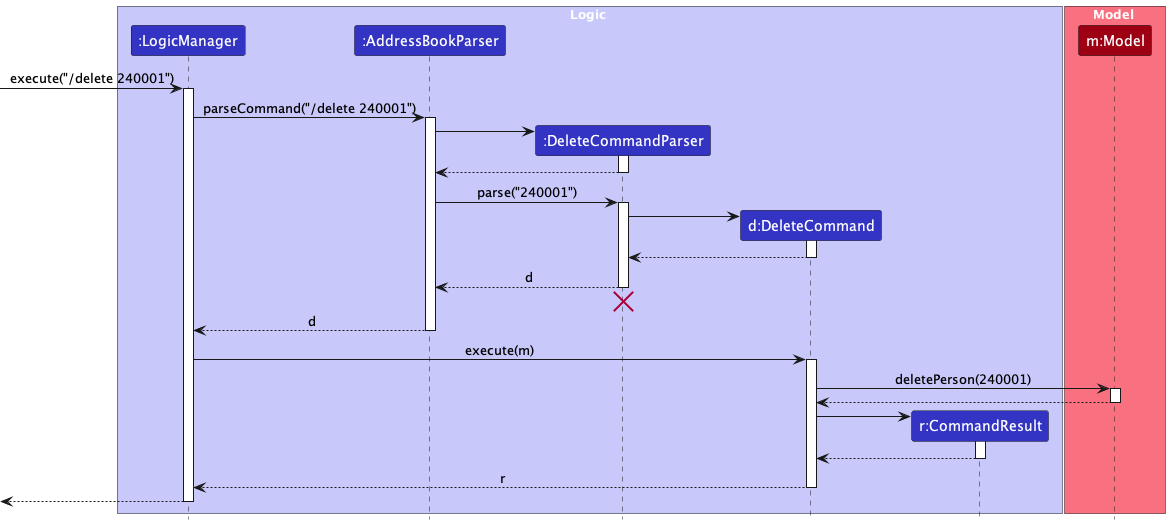

The diagram above was rendered by PlantUML. Its source (embedded in the PNG):
@startuml
!include style.puml
skinparam ArrowFontStyle plain

box Logic LOGIC_COLOR_T1
participant ":LogicManager" as LogicManager LOGIC_COLOR
participant ":AddressBookParser" as AddressBookParser LOGIC_COLOR
participant ":DeleteCommandParser" as DeleteCommandParser LOGIC_COLOR
participant "d:DeleteCommand" as DeleteCommand LOGIC_COLOR
participant "r:CommandResult" as CommandResult LOGIC_COLOR
end box

box Model MODEL_COLOR_T1
participant "m:Model" as Model MODEL_COLOR
end box

[-> LogicManager : execute("/delete 240001")
activate LogicManager

LogicManager -> AddressBookParser : parseCommand("/delete 240001")
activate AddressBookParser

create DeleteCommandParser
AddressBookParser -> DeleteCommandParser
activate DeleteCommandParser

DeleteCommandParser --> AddressBookParser
deactivate DeleteCommandParser

AddressBookParser -> DeleteCommandParser : parse("240001")
activate DeleteCommandParser

create DeleteCommand
DeleteCommandParser -> DeleteCommand
activate DeleteCommand

DeleteCommand --> DeleteCommandParser :
deactivate DeleteCommand

DeleteCommandParser --> AddressBookParser : d
deactivate DeleteCommandParser
'Hidden arrow to position the destroy marker below the end of the activation bar.
DeleteCommandParser -[hidden]-> AddressBookParser
destroy DeleteCommandParser

AddressBookParser --> LogicManager : d
deactivate AddressBookParser

LogicManager -> DeleteCommand : execute(m)
activate DeleteCommand

DeleteCommand -> Model : deletePerson(240001)
activate Model

Model --> DeleteCommand
deactivate Model

create CommandResult
DeleteCommand -> CommandResult
activate CommandResult

CommandResult --> DeleteCommand
deactivate CommandResult

DeleteCommand --> LogicManager : r
deactivate DeleteCommand

[<--LogicManager
deactivate LogicManager
@enduml